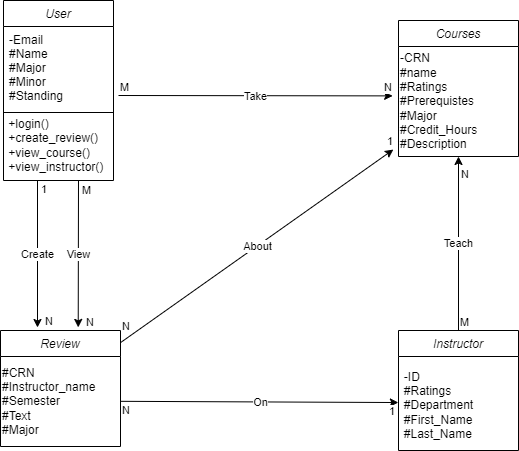

The diagram above was exported from draw.io. Its source (the exported page's mxGraphModel, read from the mxfile embedded in the PNG):
<mxGraphModel dx="840" dy="1622" grid="1" gridSize="10" guides="1" tooltips="1" connect="1" arrows="1" fold="1" page="1" pageScale="1" pageWidth="827" pageHeight="1169" math="0" shadow="0">
  <root>
    <mxCell id="WIyWlLk6GJQsqaUBKTNV-0" />
    <mxCell id="WIyWlLk6GJQsqaUBKTNV-1" parent="WIyWlLk6GJQsqaUBKTNV-0" />
    <mxCell id="jLE--NsPYSYGApi5n-e9-0" value="User" style="swimlane;fontStyle=2;align=center;verticalAlign=top;childLayout=stackLayout;horizontal=1;startSize=26;horizontalStack=0;resizeParent=1;resizeLast=0;collapsible=1;marginBottom=0;rounded=0;shadow=0;strokeWidth=1;" vertex="1" parent="WIyWlLk6GJQsqaUBKTNV-1">
      <mxGeometry x="85" y="-560" width="110" height="180" as="geometry">
        <mxRectangle x="230" y="140" width="160" height="26" as="alternateBounds" />
      </mxGeometry>
    </mxCell>
    <mxCell id="jLE--NsPYSYGApi5n-e9-1" value="-Email&#10;#Name&#10;#Major&#10;#Minor&#10;#Standing&#10;" style="text;align=left;verticalAlign=top;spacingLeft=4;spacingRight=4;overflow=hidden;rotatable=0;points=[[0,0.5],[1,0.5]];portConstraint=eastwest;" vertex="1" parent="jLE--NsPYSYGApi5n-e9-0">
      <mxGeometry y="26" width="110" height="84" as="geometry" />
    </mxCell>
    <mxCell id="jLE--NsPYSYGApi5n-e9-5" value="&amp;nbsp;+login()&lt;br&gt;&amp;nbsp;+create_review()&lt;br&gt;&amp;nbsp;+view_course()&lt;br&gt;&amp;nbsp;+view_instructor()" style="text;html=1;align=left;verticalAlign=middle;resizable=0;points=[];autosize=1;strokeColor=none;fillColor=none;" vertex="1" parent="jLE--NsPYSYGApi5n-e9-0">
      <mxGeometry y="110" width="110" height="70" as="geometry" />
    </mxCell>
    <mxCell id="jLE--NsPYSYGApi5n-e9-71" value="" style="endArrow=none;html=1;rounded=0;" edge="1" parent="jLE--NsPYSYGApi5n-e9-0">
      <mxGeometry width="50" height="50" relative="1" as="geometry">
        <mxPoint y="112" as="sourcePoint" />
        <mxPoint x="110" y="112" as="targetPoint" />
      </mxGeometry>
    </mxCell>
    <mxCell id="jLE--NsPYSYGApi5n-e9-11" value="Instructor" style="swimlane;fontStyle=2;align=center;verticalAlign=top;childLayout=stackLayout;horizontal=1;startSize=26;horizontalStack=0;resizeParent=1;resizeLast=0;collapsible=1;marginBottom=0;rounded=0;shadow=0;strokeWidth=1;" vertex="1" parent="WIyWlLk6GJQsqaUBKTNV-1">
      <mxGeometry x="480" y="-230" width="120" height="120" as="geometry">
        <mxRectangle x="230" y="140" width="160" height="26" as="alternateBounds" />
      </mxGeometry>
    </mxCell>
    <mxCell id="jLE--NsPYSYGApi5n-e9-15" value="&lt;div style=&quot;text-align: left;&quot;&gt;&lt;span style=&quot;background-color: initial;&quot;&gt;-ID&lt;/span&gt;&lt;/div&gt;&lt;div style=&quot;text-align: left;&quot;&gt;&lt;span style=&quot;background-color: initial;&quot;&gt;#Ratings&lt;/span&gt;&lt;/div&gt;&lt;div style=&quot;text-align: left;&quot;&gt;&lt;span style=&quot;background-color: initial;&quot;&gt;#Department&lt;/span&gt;&lt;/div&gt;&lt;div style=&quot;text-align: left;&quot;&gt;&lt;span style=&quot;background-color: initial;&quot;&gt;#First_Name&lt;/span&gt;&lt;/div&gt;&lt;div style=&quot;text-align: left;&quot;&gt;&lt;span style=&quot;background-color: initial;&quot;&gt;#Last_Name&lt;/span&gt;&lt;/div&gt;" style="text;html=1;align=center;verticalAlign=middle;resizable=0;points=[];autosize=1;strokeColor=none;fillColor=none;" vertex="1" parent="WIyWlLk6GJQsqaUBKTNV-1">
      <mxGeometry x="475" y="-200" width="90" height="90" as="geometry" />
    </mxCell>
    <mxCell id="jLE--NsPYSYGApi5n-e9-19" value="Review" style="swimlane;fontStyle=2;align=center;verticalAlign=top;childLayout=stackLayout;horizontal=1;startSize=26;horizontalStack=0;resizeParent=1;resizeLast=0;collapsible=1;marginBottom=0;rounded=0;shadow=0;strokeWidth=1;" vertex="1" parent="WIyWlLk6GJQsqaUBKTNV-1">
      <mxGeometry x="82" y="-230" width="120" height="116" as="geometry">
        <mxRectangle x="230" y="140" width="160" height="26" as="alternateBounds" />
      </mxGeometry>
    </mxCell>
    <mxCell id="jLE--NsPYSYGApi5n-e9-20" value="#CRN&lt;br&gt;#Instructor_name&lt;br&gt;#Semester&lt;br&gt;#Text&lt;br&gt;#Major" style="text;html=1;align=left;verticalAlign=middle;resizable=0;points=[];autosize=1;strokeColor=none;fillColor=none;" vertex="1" parent="jLE--NsPYSYGApi5n-e9-19">
      <mxGeometry y="26" width="120" height="90" as="geometry" />
    </mxCell>
    <mxCell id="jLE--NsPYSYGApi5n-e9-16" value="Courses" style="swimlane;fontStyle=2;align=center;verticalAlign=top;childLayout=stackLayout;horizontal=1;startSize=26;horizontalStack=0;resizeParent=1;resizeLast=0;collapsible=1;marginBottom=0;rounded=0;shadow=0;strokeWidth=1;" vertex="1" parent="WIyWlLk6GJQsqaUBKTNV-1">
      <mxGeometry x="480" y="-540" width="120" height="136" as="geometry">
        <mxRectangle x="230" y="140" width="160" height="26" as="alternateBounds" />
      </mxGeometry>
    </mxCell>
    <mxCell id="jLE--NsPYSYGApi5n-e9-17" value="-CRN&lt;br&gt;#name&lt;br&gt;#Ratings&lt;br&gt;#Prerequistes&lt;br&gt;#Major&lt;br&gt;#Credit_Hours&lt;br&gt;#Description" style="text;html=1;align=left;verticalAlign=middle;resizable=0;points=[];autosize=1;strokeColor=none;fillColor=none;" vertex="1" parent="jLE--NsPYSYGApi5n-e9-16">
      <mxGeometry y="26" width="120" height="110" as="geometry" />
    </mxCell>
    <mxCell id="jLE--NsPYSYGApi5n-e9-25" value="" style="endArrow=classic;html=1;rounded=0;entryX=-0.049;entryY=0.449;entryDx=0;entryDy=0;entryPerimeter=0;" edge="1" parent="WIyWlLk6GJQsqaUBKTNV-1" target="jLE--NsPYSYGApi5n-e9-17">
      <mxGeometry relative="1" as="geometry">
        <mxPoint x="200" y="-465" as="sourcePoint" />
        <mxPoint x="384" y="-465" as="targetPoint" />
      </mxGeometry>
    </mxCell>
    <mxCell id="jLE--NsPYSYGApi5n-e9-26" value="Take" style="edgeLabel;resizable=0;html=1;align=center;verticalAlign=middle;" connectable="0" vertex="1" parent="jLE--NsPYSYGApi5n-e9-25">
      <mxGeometry relative="1" as="geometry" />
    </mxCell>
    <mxCell id="jLE--NsPYSYGApi5n-e9-27" value="M" style="edgeLabel;resizable=0;html=1;align=left;verticalAlign=bottom;" connectable="0" vertex="1" parent="jLE--NsPYSYGApi5n-e9-25">
      <mxGeometry x="-1" relative="1" as="geometry" />
    </mxCell>
    <mxCell id="jLE--NsPYSYGApi5n-e9-28" value="N" style="edgeLabel;resizable=0;html=1;align=right;verticalAlign=bottom;" connectable="0" vertex="1" parent="jLE--NsPYSYGApi5n-e9-25">
      <mxGeometry x="1" relative="1" as="geometry" />
    </mxCell>
    <mxCell id="jLE--NsPYSYGApi5n-e9-30" value="" style="endArrow=classic;html=1;rounded=0;exitX=0.5;exitY=0;exitDx=0;exitDy=0;" edge="1" parent="WIyWlLk6GJQsqaUBKTNV-1" source="jLE--NsPYSYGApi5n-e9-11" target="jLE--NsPYSYGApi5n-e9-17">
      <mxGeometry relative="1" as="geometry">
        <mxPoint x="250" y="-330" as="sourcePoint" />
        <mxPoint x="410" y="-330" as="targetPoint" />
      </mxGeometry>
    </mxCell>
    <mxCell id="jLE--NsPYSYGApi5n-e9-31" value="Teach" style="edgeLabel;resizable=0;html=1;align=center;verticalAlign=middle;" connectable="0" vertex="1" parent="jLE--NsPYSYGApi5n-e9-30">
      <mxGeometry relative="1" as="geometry" />
    </mxCell>
    <mxCell id="jLE--NsPYSYGApi5n-e9-32" value="M" style="edgeLabel;resizable=0;html=1;align=left;verticalAlign=bottom;" connectable="0" vertex="1" parent="jLE--NsPYSYGApi5n-e9-30">
      <mxGeometry x="-1" relative="1" as="geometry" />
    </mxCell>
    <mxCell id="jLE--NsPYSYGApi5n-e9-33" value="N" style="edgeLabel;resizable=0;html=1;align=right;verticalAlign=bottom;" connectable="0" vertex="1" parent="jLE--NsPYSYGApi5n-e9-30">
      <mxGeometry x="1" relative="1" as="geometry">
        <mxPoint x="11" y="27" as="offset" />
      </mxGeometry>
    </mxCell>
    <mxCell id="jLE--NsPYSYGApi5n-e9-34" value="" style="endArrow=classic;html=1;rounded=0;exitX=1;exitY=0.498;exitDx=0;exitDy=0;exitPerimeter=0;entryX=0.054;entryY=0.467;entryDx=0;entryDy=0;entryPerimeter=0;" edge="1" parent="WIyWlLk6GJQsqaUBKTNV-1" source="jLE--NsPYSYGApi5n-e9-20" target="jLE--NsPYSYGApi5n-e9-15">
      <mxGeometry relative="1" as="geometry">
        <mxPoint x="250" y="-300" as="sourcePoint" />
        <mxPoint x="410" y="-300" as="targetPoint" />
      </mxGeometry>
    </mxCell>
    <mxCell id="jLE--NsPYSYGApi5n-e9-35" value="On" style="edgeLabel;resizable=0;html=1;align=center;verticalAlign=middle;" connectable="0" vertex="1" parent="jLE--NsPYSYGApi5n-e9-34">
      <mxGeometry relative="1" as="geometry" />
    </mxCell>
    <mxCell id="jLE--NsPYSYGApi5n-e9-36" value="N" style="edgeLabel;resizable=0;html=1;align=left;verticalAlign=bottom;" connectable="0" vertex="1" parent="jLE--NsPYSYGApi5n-e9-34">
      <mxGeometry x="-1" relative="1" as="geometry">
        <mxPoint y="17" as="offset" />
      </mxGeometry>
    </mxCell>
    <mxCell id="jLE--NsPYSYGApi5n-e9-37" value="1" style="edgeLabel;resizable=0;html=1;align=right;verticalAlign=bottom;" connectable="0" vertex="1" parent="jLE--NsPYSYGApi5n-e9-34">
      <mxGeometry x="1" relative="1" as="geometry">
        <mxPoint x="-2" y="17" as="offset" />
      </mxGeometry>
    </mxCell>
    <mxCell id="jLE--NsPYSYGApi5n-e9-58" value="" style="endArrow=classic;html=1;rounded=0;exitX=1.001;exitY=0.104;exitDx=0;exitDy=0;exitPerimeter=0;entryX=-0.043;entryY=0.937;entryDx=0;entryDy=0;entryPerimeter=0;" edge="1" parent="WIyWlLk6GJQsqaUBKTNV-1" source="jLE--NsPYSYGApi5n-e9-19" target="jLE--NsPYSYGApi5n-e9-17">
      <mxGeometry relative="1" as="geometry">
        <mxPoint x="260" y="-310" as="sourcePoint" />
        <mxPoint x="420" y="-310" as="targetPoint" />
      </mxGeometry>
    </mxCell>
    <mxCell id="jLE--NsPYSYGApi5n-e9-59" value="About" style="edgeLabel;resizable=0;html=1;align=center;verticalAlign=middle;" connectable="0" vertex="1" parent="jLE--NsPYSYGApi5n-e9-58">
      <mxGeometry relative="1" as="geometry" />
    </mxCell>
    <mxCell id="jLE--NsPYSYGApi5n-e9-60" value="N" style="edgeLabel;resizable=0;html=1;align=left;verticalAlign=bottom;" connectable="0" vertex="1" parent="jLE--NsPYSYGApi5n-e9-58">
      <mxGeometry x="-1" relative="1" as="geometry">
        <mxPoint y="-8" as="offset" />
      </mxGeometry>
    </mxCell>
    <mxCell id="jLE--NsPYSYGApi5n-e9-61" value="1" style="edgeLabel;resizable=0;html=1;align=right;verticalAlign=bottom;" connectable="0" vertex="1" parent="jLE--NsPYSYGApi5n-e9-58">
      <mxGeometry x="1" relative="1" as="geometry" />
    </mxCell>
    <mxCell id="jLE--NsPYSYGApi5n-e9-62" value="" style="endArrow=classic;html=1;rounded=0;entryX=0.831;entryY=-0.031;entryDx=0;entryDy=0;entryPerimeter=0;" edge="1" parent="WIyWlLk6GJQsqaUBKTNV-1">
      <mxGeometry relative="1" as="geometry">
        <mxPoint x="160" y="-380" as="sourcePoint" />
        <mxPoint x="159.72000000000003" y="-233.10000000000014" as="targetPoint" />
      </mxGeometry>
    </mxCell>
    <mxCell id="jLE--NsPYSYGApi5n-e9-63" value="View" style="edgeLabel;resizable=0;html=1;align=center;verticalAlign=middle;" connectable="0" vertex="1" parent="jLE--NsPYSYGApi5n-e9-62">
      <mxGeometry relative="1" as="geometry" />
    </mxCell>
    <mxCell id="jLE--NsPYSYGApi5n-e9-64" value="M" style="edgeLabel;resizable=0;html=1;align=left;verticalAlign=bottom;" connectable="0" vertex="1" parent="jLE--NsPYSYGApi5n-e9-62">
      <mxGeometry x="-1" relative="1" as="geometry">
        <mxPoint x="2" y="18" as="offset" />
      </mxGeometry>
    </mxCell>
    <mxCell id="jLE--NsPYSYGApi5n-e9-65" value="N" style="edgeLabel;resizable=0;html=1;align=right;verticalAlign=bottom;" connectable="0" vertex="1" parent="jLE--NsPYSYGApi5n-e9-62">
      <mxGeometry x="1" relative="1" as="geometry">
        <mxPoint x="16" y="3" as="offset" />
      </mxGeometry>
    </mxCell>
    <mxCell id="jLE--NsPYSYGApi5n-e9-66" value="" style="endArrow=classic;html=1;rounded=0;entryX=0.25;entryY=0;entryDx=0;entryDy=0;" edge="1" parent="WIyWlLk6GJQsqaUBKTNV-1">
      <mxGeometry relative="1" as="geometry">
        <mxPoint x="119" y="-380" as="sourcePoint" />
        <mxPoint x="119" y="-233" as="targetPoint" />
      </mxGeometry>
    </mxCell>
    <mxCell id="jLE--NsPYSYGApi5n-e9-67" value="Create" style="edgeLabel;resizable=0;html=1;align=center;verticalAlign=middle;" connectable="0" vertex="1" parent="jLE--NsPYSYGApi5n-e9-66">
      <mxGeometry relative="1" as="geometry" />
    </mxCell>
    <mxCell id="jLE--NsPYSYGApi5n-e9-68" value="1" style="edgeLabel;resizable=0;html=1;align=left;verticalAlign=bottom;" connectable="0" vertex="1" parent="jLE--NsPYSYGApi5n-e9-66">
      <mxGeometry x="-1" relative="1" as="geometry">
        <mxPoint x="2" y="17" as="offset" />
      </mxGeometry>
    </mxCell>
    <mxCell id="jLE--NsPYSYGApi5n-e9-69" value="N" style="edgeLabel;resizable=0;html=1;align=right;verticalAlign=bottom;" connectable="0" vertex="1" parent="jLE--NsPYSYGApi5n-e9-66">
      <mxGeometry x="1" relative="1" as="geometry">
        <mxPoint x="16" y="2" as="offset" />
      </mxGeometry>
    </mxCell>
  </root>
</mxGraphModel>